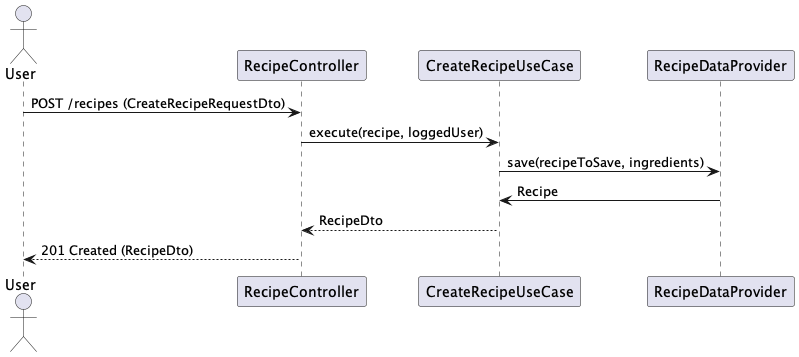

The diagram above was rendered by PlantUML. Its source (embedded in the PNG):
@startuml
actor User
participant "RecipeController" as RecipeController
participant "CreateRecipeUseCase" as RecipeService
participant "RecipeDataProvider" as IRecipeDataProvider

User -> RecipeController: POST /recipes (CreateRecipeRequestDto)
RecipeController -> RecipeService: execute(recipe, loggedUser)
RecipeService -> IRecipeDataProvider: save(recipeToSave, ingredients)
IRecipeDataProvider -> RecipeService: Recipe
RecipeService --> RecipeController: RecipeDto
RecipeController --> User: 201 Created (RecipeDto)
@enduml